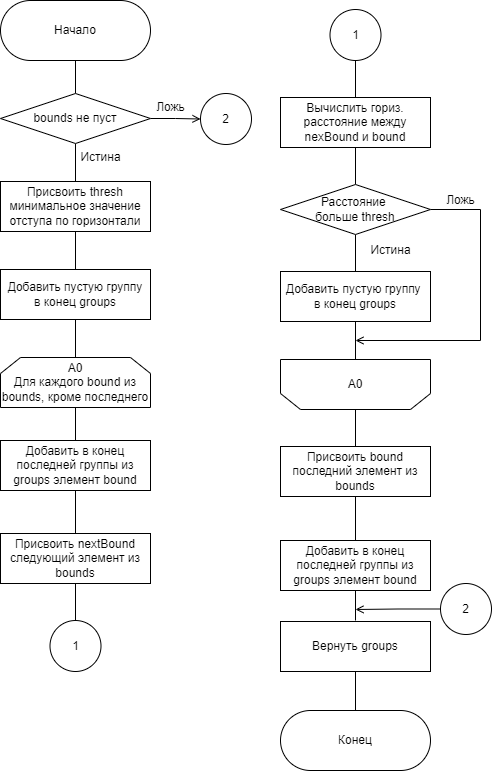

The diagram above was exported from draw.io. Its source (the exported page's mxGraphModel, read from the mxfile embedded in the PNG):
<mxGraphModel dx="1102" dy="865" grid="1" gridSize="10" guides="1" tooltips="1" connect="1" arrows="1" fold="1" page="1" pageScale="1" pageWidth="827" pageHeight="1169" math="0" shadow="0">
  <root>
    <mxCell id="oDG73epEHV3dxk8ycyEE-0" />
    <mxCell id="oDG73epEHV3dxk8ycyEE-1" parent="oDG73epEHV3dxk8ycyEE-0" />
    <mxCell id="c-dgqsKR4s6_TsVGa0xq-0" value="" style="edgeStyle=orthogonalEdgeStyle;rounded=0;orthogonalLoop=1;jettySize=auto;html=1;fontSize=12;endArrow=none;endFill=0;" parent="oDG73epEHV3dxk8ycyEE-1" source="ADFbDeJ5uJlhvcmO0gHp-16" target="tTS1bcSi84gZhIMeKrvz-0" edge="1">
      <mxGeometry relative="1" as="geometry" />
    </mxCell>
    <mxCell id="ADFbDeJ5uJlhvcmO0gHp-16" value="Начало" style="rounded=1;whiteSpace=wrap;html=1;arcSize=50;" parent="oDG73epEHV3dxk8ycyEE-1" vertex="1">
      <mxGeometry x="150" y="90" width="150" height="60" as="geometry" />
    </mxCell>
    <mxCell id="c-dgqsKR4s6_TsVGa0xq-1" value="" style="edgeStyle=orthogonalEdgeStyle;rounded=0;orthogonalLoop=1;jettySize=auto;html=1;fontSize=12;endArrow=none;endFill=0;" parent="oDG73epEHV3dxk8ycyEE-1" source="tTS1bcSi84gZhIMeKrvz-0" target="MGw7JP1qhliotebZQO7E-0" edge="1">
      <mxGeometry relative="1" as="geometry" />
    </mxCell>
    <mxCell id="TI-DQX_KPj0SiPGCgNy_-14" style="edgeStyle=orthogonalEdgeStyle;rounded=0;orthogonalLoop=1;jettySize=auto;html=1;exitX=1;exitY=0.5;exitDx=0;exitDy=0;entryX=0;entryY=0.5;entryDx=0;entryDy=0;fontSize=12;endArrow=open;endFill=0;" parent="oDG73epEHV3dxk8ycyEE-1" source="tTS1bcSi84gZhIMeKrvz-0" target="TI-DQX_KPj0SiPGCgNy_-13" edge="1">
      <mxGeometry relative="1" as="geometry" />
    </mxCell>
    <mxCell id="tTS1bcSi84gZhIMeKrvz-0" value="bounds не пуст" style="rhombus;whiteSpace=wrap;html=1;fontFamily=Helvetica;fontSize=12;fontColor=default;strokeColor=default;fillColor=default;rounded=0;" parent="oDG73epEHV3dxk8ycyEE-1" vertex="1">
      <mxGeometry x="150" y="183" width="150" height="50" as="geometry" />
    </mxCell>
    <mxCell id="c-dgqsKR4s6_TsVGa0xq-2" value="" style="edgeStyle=orthogonalEdgeStyle;rounded=0;orthogonalLoop=1;jettySize=auto;html=1;fontSize=12;endArrow=none;endFill=0;" parent="oDG73epEHV3dxk8ycyEE-1" source="MGw7JP1qhliotebZQO7E-0" target="MGw7JP1qhliotebZQO7E-1" edge="1">
      <mxGeometry relative="1" as="geometry" />
    </mxCell>
    <mxCell id="MGw7JP1qhliotebZQO7E-0" value="Присвоить thresh минимальное значение отступа по горизонтали" style="rounded=0;whiteSpace=wrap;html=1;arcSize=0;" parent="oDG73epEHV3dxk8ycyEE-1" vertex="1">
      <mxGeometry x="150" y="271" width="150" height="50" as="geometry" />
    </mxCell>
    <mxCell id="c-dgqsKR4s6_TsVGa0xq-3" value="" style="edgeStyle=orthogonalEdgeStyle;rounded=0;orthogonalLoop=1;jettySize=auto;html=1;fontSize=12;endArrow=none;endFill=0;" parent="oDG73epEHV3dxk8ycyEE-1" source="MGw7JP1qhliotebZQO7E-1" target="MGw7JP1qhliotebZQO7E-2" edge="1">
      <mxGeometry relative="1" as="geometry" />
    </mxCell>
    <mxCell id="MGw7JP1qhliotebZQO7E-1" value="Добавить пустую группу&lt;br&gt;в конец groups" style="rounded=0;whiteSpace=wrap;html=1;arcSize=0;" parent="oDG73epEHV3dxk8ycyEE-1" vertex="1">
      <mxGeometry x="150" y="359" width="150" height="50" as="geometry" />
    </mxCell>
    <mxCell id="c-dgqsKR4s6_TsVGa0xq-4" value="" style="edgeStyle=orthogonalEdgeStyle;rounded=0;orthogonalLoop=1;jettySize=auto;html=1;fontSize=12;endArrow=none;endFill=0;" parent="oDG73epEHV3dxk8ycyEE-1" source="MGw7JP1qhliotebZQO7E-2" edge="1">
      <mxGeometry relative="1" as="geometry">
        <mxPoint x="225" y="535" as="targetPoint" />
      </mxGeometry>
    </mxCell>
    <mxCell id="MGw7JP1qhliotebZQO7E-2" value="A0&lt;br&gt;Для каждого bound из bounds, кроме последнего" style="shape=loopLimit;whiteSpace=wrap;html=1;rounded=0;" parent="oDG73epEHV3dxk8ycyEE-1" vertex="1">
      <mxGeometry x="150" y="447" width="150" height="50" as="geometry" />
    </mxCell>
    <mxCell id="TI-DQX_KPj0SiPGCgNy_-4" value="" style="edgeStyle=orthogonalEdgeStyle;rounded=0;orthogonalLoop=1;jettySize=auto;html=1;fontSize=12;endArrow=none;endFill=0;" parent="oDG73epEHV3dxk8ycyEE-1" source="MGw7JP1qhliotebZQO7E-4" target="MGw7JP1qhliotebZQO7E-6" edge="1">
      <mxGeometry relative="1" as="geometry" />
    </mxCell>
    <mxCell id="MGw7JP1qhliotebZQO7E-4" value="Вычислить гориз. расстояние между nexBound и bound" style="rounded=0;whiteSpace=wrap;html=1;arcSize=0;" parent="oDG73epEHV3dxk8ycyEE-1" vertex="1">
      <mxGeometry x="430" y="187" width="150" height="50" as="geometry" />
    </mxCell>
    <mxCell id="TI-DQX_KPj0SiPGCgNy_-1" value="" style="edgeStyle=orthogonalEdgeStyle;rounded=0;orthogonalLoop=1;jettySize=auto;html=1;fontSize=12;endArrow=none;endFill=0;" parent="oDG73epEHV3dxk8ycyEE-1" source="MGw7JP1qhliotebZQO7E-5" target="TI-DQX_KPj0SiPGCgNy_-0" edge="1">
      <mxGeometry relative="1" as="geometry" />
    </mxCell>
    <mxCell id="MGw7JP1qhliotebZQO7E-5" value="Добавить в конец последней группы из groups элемент bound" style="rounded=0;whiteSpace=wrap;html=1;arcSize=0;" parent="oDG73epEHV3dxk8ycyEE-1" vertex="1">
      <mxGeometry x="150" y="530" width="150" height="50" as="geometry" />
    </mxCell>
    <mxCell id="TI-DQX_KPj0SiPGCgNy_-5" value="" style="edgeStyle=orthogonalEdgeStyle;rounded=0;orthogonalLoop=1;jettySize=auto;html=1;fontSize=12;endArrow=none;endFill=0;" parent="oDG73epEHV3dxk8ycyEE-1" source="MGw7JP1qhliotebZQO7E-6" target="MGw7JP1qhliotebZQO7E-8" edge="1">
      <mxGeometry relative="1" as="geometry" />
    </mxCell>
    <mxCell id="RUlANLFLeWa8RhsSD2TI-4" style="edgeStyle=orthogonalEdgeStyle;rounded=0;orthogonalLoop=1;jettySize=auto;html=1;exitX=1;exitY=0.5;exitDx=0;exitDy=0;fontSize=12;endArrow=open;endFill=0;" parent="oDG73epEHV3dxk8ycyEE-1" source="MGw7JP1qhliotebZQO7E-6" edge="1">
      <mxGeometry relative="1" as="geometry">
        <mxPoint x="505" y="430" as="targetPoint" />
        <Array as="points">
          <mxPoint x="630" y="299" />
          <mxPoint x="630" y="430" />
        </Array>
      </mxGeometry>
    </mxCell>
    <mxCell id="MGw7JP1qhliotebZQO7E-6" value="Расстояние &lt;br&gt;больше thresh" style="rhombus;whiteSpace=wrap;html=1;fontFamily=Helvetica;fontSize=12;fontColor=default;strokeColor=default;fillColor=default;rounded=0;" parent="oDG73epEHV3dxk8ycyEE-1" vertex="1">
      <mxGeometry x="430" y="274" width="150" height="50" as="geometry" />
    </mxCell>
    <mxCell id="TI-DQX_KPj0SiPGCgNy_-6" value="" style="edgeStyle=orthogonalEdgeStyle;rounded=0;orthogonalLoop=1;jettySize=auto;html=1;fontSize=12;endArrow=none;endFill=0;" parent="oDG73epEHV3dxk8ycyEE-1" source="MGw7JP1qhliotebZQO7E-8" target="YSbuJNBbPRav6Zu62vLl-0" edge="1">
      <mxGeometry relative="1" as="geometry" />
    </mxCell>
    <mxCell id="MGw7JP1qhliotebZQO7E-8" value="Добавить пустую группу &lt;br&gt;в конец groups" style="rounded=0;whiteSpace=wrap;html=1;arcSize=0;" parent="oDG73epEHV3dxk8ycyEE-1" vertex="1">
      <mxGeometry x="430" y="361" width="150" height="50" as="geometry" />
    </mxCell>
    <mxCell id="TI-DQX_KPj0SiPGCgNy_-7" value="" style="edgeStyle=orthogonalEdgeStyle;rounded=0;orthogonalLoop=1;jettySize=auto;html=1;fontSize=12;endArrow=none;endFill=0;" parent="oDG73epEHV3dxk8ycyEE-1" source="YSbuJNBbPRav6Zu62vLl-0" target="YSbuJNBbPRav6Zu62vLl-1" edge="1">
      <mxGeometry relative="1" as="geometry" />
    </mxCell>
    <mxCell id="YSbuJNBbPRav6Zu62vLl-0" value="А0" style="shape=loopLimit;whiteSpace=wrap;html=1;rounded=0;flipV=1;" parent="oDG73epEHV3dxk8ycyEE-1" vertex="1">
      <mxGeometry x="430" y="449" width="150" height="50" as="geometry" />
    </mxCell>
    <mxCell id="TI-DQX_KPj0SiPGCgNy_-9" value="" style="edgeStyle=orthogonalEdgeStyle;rounded=0;orthogonalLoop=1;jettySize=auto;html=1;fontSize=12;endArrow=none;endFill=0;" parent="oDG73epEHV3dxk8ycyEE-1" source="YSbuJNBbPRav6Zu62vLl-1" target="YSbuJNBbPRav6Zu62vLl-2" edge="1">
      <mxGeometry relative="1" as="geometry" />
    </mxCell>
    <mxCell id="YSbuJNBbPRav6Zu62vLl-1" value="Присвоить bound последний элемент из bounds" style="rounded=0;whiteSpace=wrap;html=1;arcSize=0;" parent="oDG73epEHV3dxk8ycyEE-1" vertex="1">
      <mxGeometry x="430" y="536" width="150" height="50" as="geometry" />
    </mxCell>
    <mxCell id="TI-DQX_KPj0SiPGCgNy_-10" value="" style="edgeStyle=orthogonalEdgeStyle;rounded=0;orthogonalLoop=1;jettySize=auto;html=1;fontSize=12;endArrow=none;endFill=0;" parent="oDG73epEHV3dxk8ycyEE-1" source="YSbuJNBbPRav6Zu62vLl-2" edge="1">
      <mxGeometry relative="1" as="geometry">
        <mxPoint x="505" y="710" as="targetPoint" />
      </mxGeometry>
    </mxCell>
    <mxCell id="YSbuJNBbPRav6Zu62vLl-2" value="Добавить в конец последней группы из groups элемент bound" style="rounded=0;whiteSpace=wrap;html=1;arcSize=0;" parent="oDG73epEHV3dxk8ycyEE-1" vertex="1">
      <mxGeometry x="430" y="630" width="150" height="50" as="geometry" />
    </mxCell>
    <mxCell id="0NyBWDXS8IVKNmJa2WH2-0" value="1" style="ellipse;whiteSpace=wrap;html=1;aspect=fixed;" parent="oDG73epEHV3dxk8ycyEE-1" vertex="1">
      <mxGeometry x="199.5" y="710" width="51" height="51" as="geometry" />
    </mxCell>
    <mxCell id="TI-DQX_KPj0SiPGCgNy_-3" value="" style="edgeStyle=orthogonalEdgeStyle;rounded=0;orthogonalLoop=1;jettySize=auto;html=1;fontSize=12;endArrow=none;endFill=0;" parent="oDG73epEHV3dxk8ycyEE-1" source="0NyBWDXS8IVKNmJa2WH2-1" target="MGw7JP1qhliotebZQO7E-4" edge="1">
      <mxGeometry relative="1" as="geometry" />
    </mxCell>
    <mxCell id="0NyBWDXS8IVKNmJa2WH2-1" value="1" style="ellipse;whiteSpace=wrap;html=1;aspect=fixed;" parent="oDG73epEHV3dxk8ycyEE-1" vertex="1">
      <mxGeometry x="479.5" y="99" width="51" height="51" as="geometry" />
    </mxCell>
    <mxCell id="TI-DQX_KPj0SiPGCgNy_-2" value="" style="edgeStyle=orthogonalEdgeStyle;rounded=0;orthogonalLoop=1;jettySize=auto;html=1;fontSize=12;endArrow=none;endFill=0;" parent="oDG73epEHV3dxk8ycyEE-1" source="TI-DQX_KPj0SiPGCgNy_-0" target="0NyBWDXS8IVKNmJa2WH2-0" edge="1">
      <mxGeometry relative="1" as="geometry" />
    </mxCell>
    <mxCell id="TI-DQX_KPj0SiPGCgNy_-0" value="Присвоить nextBound следующий элемент из bounds" style="rounded=0;whiteSpace=wrap;html=1;arcSize=0;" parent="oDG73epEHV3dxk8ycyEE-1" vertex="1">
      <mxGeometry x="150" y="623" width="150" height="50" as="geometry" />
    </mxCell>
    <mxCell id="TI-DQX_KPj0SiPGCgNy_-13" value="2" style="ellipse;whiteSpace=wrap;html=1;aspect=fixed;" parent="oDG73epEHV3dxk8ycyEE-1" vertex="1">
      <mxGeometry x="350" y="183" width="51" height="51" as="geometry" />
    </mxCell>
    <mxCell id="TI-DQX_KPj0SiPGCgNy_-17" style="edgeStyle=orthogonalEdgeStyle;rounded=0;orthogonalLoop=1;jettySize=auto;html=1;exitX=0;exitY=0.5;exitDx=0;exitDy=0;fontSize=12;endArrow=open;endFill=0;" parent="oDG73epEHV3dxk8ycyEE-1" source="TI-DQX_KPj0SiPGCgNy_-16" edge="1">
      <mxGeometry relative="1" as="geometry">
        <mxPoint x="505" y="699" as="targetPoint" />
      </mxGeometry>
    </mxCell>
    <mxCell id="TI-DQX_KPj0SiPGCgNy_-16" value="2" style="ellipse;whiteSpace=wrap;html=1;aspect=fixed;" parent="oDG73epEHV3dxk8ycyEE-1" vertex="1">
      <mxGeometry x="590" y="673" width="51" height="51" as="geometry" />
    </mxCell>
    <mxCell id="RUlANLFLeWa8RhsSD2TI-0" value="Истина" style="text;html=1;align=center;verticalAlign=middle;resizable=0;points=[];autosize=1;strokeColor=none;fillColor=none;" parent="oDG73epEHV3dxk8ycyEE-1" vertex="1">
      <mxGeometry x="220" y="237" width="60" height="20" as="geometry" />
    </mxCell>
    <mxCell id="RUlANLFLeWa8RhsSD2TI-1" value="Ложь" style="text;html=1;align=center;verticalAlign=middle;resizable=0;points=[];autosize=1;strokeColor=none;fillColor=none;" parent="oDG73epEHV3dxk8ycyEE-1" vertex="1">
      <mxGeometry x="300" y="187" width="40" height="20" as="geometry" />
    </mxCell>
    <mxCell id="RUlANLFLeWa8RhsSD2TI-2" value="Истина" style="text;html=1;align=center;verticalAlign=middle;resizable=0;points=[];autosize=1;strokeColor=none;fillColor=none;" parent="oDG73epEHV3dxk8ycyEE-1" vertex="1">
      <mxGeometry x="510" y="330" width="60" height="20" as="geometry" />
    </mxCell>
    <mxCell id="RUlANLFLeWa8RhsSD2TI-3" value="Ложь" style="text;html=1;align=center;verticalAlign=middle;resizable=0;points=[];autosize=1;strokeColor=none;fillColor=none;" parent="oDG73epEHV3dxk8ycyEE-1" vertex="1">
      <mxGeometry x="590" y="280" width="40" height="20" as="geometry" />
    </mxCell>
    <mxCell id="cYYGa6bzKr02IC2IdLD6-0" value="Конец" style="rounded=1;whiteSpace=wrap;html=1;arcSize=50;" parent="oDG73epEHV3dxk8ycyEE-1" vertex="1">
      <mxGeometry x="430" y="800" width="150" height="60" as="geometry" />
    </mxCell>
    <mxCell id="cYYGa6bzKr02IC2IdLD6-2" value="" style="edgeStyle=orthogonalEdgeStyle;rounded=0;orthogonalLoop=1;jettySize=auto;html=1;endArrow=none;endFill=0;" parent="oDG73epEHV3dxk8ycyEE-1" source="cYYGa6bzKr02IC2IdLD6-1" target="cYYGa6bzKr02IC2IdLD6-0" edge="1">
      <mxGeometry relative="1" as="geometry" />
    </mxCell>
    <mxCell id="cYYGa6bzKr02IC2IdLD6-1" value="Вернуть groups" style="rounded=0;whiteSpace=wrap;html=1;arcSize=0;" parent="oDG73epEHV3dxk8ycyEE-1" vertex="1">
      <mxGeometry x="430" y="711" width="150" height="50" as="geometry" />
    </mxCell>
  </root>
</mxGraphModel>